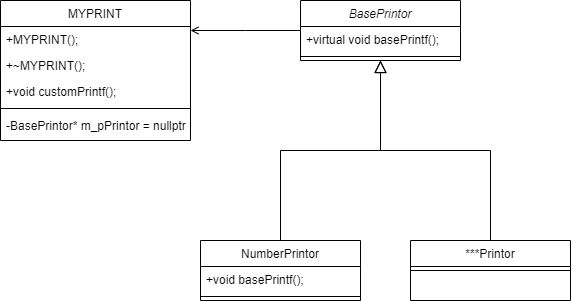

The diagram above was exported from draw.io. Its source (the exported page's mxGraphModel, read from the mxfile embedded in the PNG):
<mxGraphModel dx="1418" dy="828" grid="1" gridSize="10" guides="1" tooltips="1" connect="1" arrows="1" fold="1" page="1" pageScale="1" pageWidth="827" pageHeight="1169" math="0" shadow="0">
  <root>
    <mxCell id="WIyWlLk6GJQsqaUBKTNV-0" />
    <mxCell id="WIyWlLk6GJQsqaUBKTNV-1" parent="WIyWlLk6GJQsqaUBKTNV-0" />
    <mxCell id="zkfFHV4jXpPFQw0GAbJ--0" value="BasePrintor" style="swimlane;fontStyle=2;align=center;verticalAlign=top;childLayout=stackLayout;horizontal=1;startSize=26;horizontalStack=0;resizeParent=1;resizeLast=0;collapsible=1;marginBottom=0;rounded=0;shadow=0;strokeWidth=1;" parent="WIyWlLk6GJQsqaUBKTNV-1" vertex="1">
      <mxGeometry x="470" y="130" width="160" height="60" as="geometry">
        <mxRectangle x="230" y="140" width="160" height="26" as="alternateBounds" />
      </mxGeometry>
    </mxCell>
    <mxCell id="zkfFHV4jXpPFQw0GAbJ--1" value="+virtual void basePrintf();" style="text;align=left;verticalAlign=top;spacingLeft=4;spacingRight=4;overflow=hidden;rotatable=0;points=[[0,0.5],[1,0.5]];portConstraint=eastwest;" parent="zkfFHV4jXpPFQw0GAbJ--0" vertex="1">
      <mxGeometry y="26" width="160" height="26" as="geometry" />
    </mxCell>
    <mxCell id="zkfFHV4jXpPFQw0GAbJ--4" value="" style="line;html=1;strokeWidth=1;align=left;verticalAlign=middle;spacingTop=-1;spacingLeft=3;spacingRight=3;rotatable=0;labelPosition=right;points=[];portConstraint=eastwest;" parent="zkfFHV4jXpPFQw0GAbJ--0" vertex="1">
      <mxGeometry y="52" width="160" height="8" as="geometry" />
    </mxCell>
    <mxCell id="zkfFHV4jXpPFQw0GAbJ--6" value="NumberPrintor" style="swimlane;fontStyle=0;align=center;verticalAlign=top;childLayout=stackLayout;horizontal=1;startSize=26;horizontalStack=0;resizeParent=1;resizeLast=0;collapsible=1;marginBottom=0;rounded=0;shadow=0;strokeWidth=1;" parent="WIyWlLk6GJQsqaUBKTNV-1" vertex="1">
      <mxGeometry x="370" y="370" width="160" height="60" as="geometry">
        <mxRectangle x="130" y="380" width="160" height="26" as="alternateBounds" />
      </mxGeometry>
    </mxCell>
    <mxCell id="zkfFHV4jXpPFQw0GAbJ--7" value="&#09;+void basePrintf();" style="text;align=left;verticalAlign=top;spacingLeft=4;spacingRight=4;overflow=hidden;rotatable=0;points=[[0,0.5],[1,0.5]];portConstraint=eastwest;" parent="zkfFHV4jXpPFQw0GAbJ--6" vertex="1">
      <mxGeometry y="26" width="160" height="26" as="geometry" />
    </mxCell>
    <mxCell id="zkfFHV4jXpPFQw0GAbJ--9" value="" style="line;html=1;strokeWidth=1;align=left;verticalAlign=middle;spacingTop=-1;spacingLeft=3;spacingRight=3;rotatable=0;labelPosition=right;points=[];portConstraint=eastwest;" parent="zkfFHV4jXpPFQw0GAbJ--6" vertex="1">
      <mxGeometry y="52" width="160" height="8" as="geometry" />
    </mxCell>
    <mxCell id="zkfFHV4jXpPFQw0GAbJ--12" value="" style="endArrow=block;endSize=10;endFill=0;shadow=0;strokeWidth=1;rounded=0;edgeStyle=elbowEdgeStyle;elbow=vertical;" parent="WIyWlLk6GJQsqaUBKTNV-1" source="zkfFHV4jXpPFQw0GAbJ--6" target="zkfFHV4jXpPFQw0GAbJ--0" edge="1">
      <mxGeometry width="160" relative="1" as="geometry">
        <mxPoint x="450" y="213" as="sourcePoint" />
        <mxPoint x="450" y="213" as="targetPoint" />
      </mxGeometry>
    </mxCell>
    <mxCell id="zkfFHV4jXpPFQw0GAbJ--13" value="***Printor" style="swimlane;fontStyle=0;align=center;verticalAlign=top;childLayout=stackLayout;horizontal=1;startSize=26;horizontalStack=0;resizeParent=1;resizeLast=0;collapsible=1;marginBottom=0;rounded=0;shadow=0;strokeWidth=1;" parent="WIyWlLk6GJQsqaUBKTNV-1" vertex="1">
      <mxGeometry x="580" y="370" width="160" height="60" as="geometry">
        <mxRectangle x="340" y="380" width="170" height="26" as="alternateBounds" />
      </mxGeometry>
    </mxCell>
    <mxCell id="zkfFHV4jXpPFQw0GAbJ--15" value="" style="line;html=1;strokeWidth=1;align=left;verticalAlign=middle;spacingTop=-1;spacingLeft=3;spacingRight=3;rotatable=0;labelPosition=right;points=[];portConstraint=eastwest;" parent="zkfFHV4jXpPFQw0GAbJ--13" vertex="1">
      <mxGeometry y="26" width="160" height="8" as="geometry" />
    </mxCell>
    <mxCell id="zkfFHV4jXpPFQw0GAbJ--16" value="" style="endArrow=block;endSize=10;endFill=0;shadow=0;strokeWidth=1;rounded=0;edgeStyle=elbowEdgeStyle;elbow=vertical;" parent="WIyWlLk6GJQsqaUBKTNV-1" source="zkfFHV4jXpPFQw0GAbJ--13" target="zkfFHV4jXpPFQw0GAbJ--0" edge="1">
      <mxGeometry width="160" relative="1" as="geometry">
        <mxPoint x="460" y="383" as="sourcePoint" />
        <mxPoint x="560" y="281" as="targetPoint" />
      </mxGeometry>
    </mxCell>
    <mxCell id="zkfFHV4jXpPFQw0GAbJ--17" value="MYPRINT" style="swimlane;fontStyle=0;align=center;verticalAlign=top;childLayout=stackLayout;horizontal=1;startSize=26;horizontalStack=0;resizeParent=1;resizeLast=0;collapsible=1;marginBottom=0;rounded=0;shadow=0;strokeWidth=1;" parent="WIyWlLk6GJQsqaUBKTNV-1" vertex="1">
      <mxGeometry x="170" y="130" width="190" height="140" as="geometry">
        <mxRectangle x="550" y="140" width="160" height="26" as="alternateBounds" />
      </mxGeometry>
    </mxCell>
    <mxCell id="zkfFHV4jXpPFQw0GAbJ--18" value="+MYPRINT();" style="text;align=left;verticalAlign=top;spacingLeft=4;spacingRight=4;overflow=hidden;rotatable=0;points=[[0,0.5],[1,0.5]];portConstraint=eastwest;" parent="zkfFHV4jXpPFQw0GAbJ--17" vertex="1">
      <mxGeometry y="26" width="190" height="26" as="geometry" />
    </mxCell>
    <mxCell id="zkfFHV4jXpPFQw0GAbJ--19" value="+~MYPRINT();" style="text;align=left;verticalAlign=top;spacingLeft=4;spacingRight=4;overflow=hidden;rotatable=0;points=[[0,0.5],[1,0.5]];portConstraint=eastwest;rounded=0;shadow=0;html=0;" parent="zkfFHV4jXpPFQw0GAbJ--17" vertex="1">
      <mxGeometry y="52" width="190" height="26" as="geometry" />
    </mxCell>
    <mxCell id="zkfFHV4jXpPFQw0GAbJ--20" value="+void customPrintf();" style="text;align=left;verticalAlign=top;spacingLeft=4;spacingRight=4;overflow=hidden;rotatable=0;points=[[0,0.5],[1,0.5]];portConstraint=eastwest;rounded=0;shadow=0;html=0;" parent="zkfFHV4jXpPFQw0GAbJ--17" vertex="1">
      <mxGeometry y="78" width="190" height="26" as="geometry" />
    </mxCell>
    <mxCell id="zkfFHV4jXpPFQw0GAbJ--23" value="" style="line;html=1;strokeWidth=1;align=left;verticalAlign=middle;spacingTop=-1;spacingLeft=3;spacingRight=3;rotatable=0;labelPosition=right;points=[];portConstraint=eastwest;" parent="zkfFHV4jXpPFQw0GAbJ--17" vertex="1">
      <mxGeometry y="104" width="190" height="8" as="geometry" />
    </mxCell>
    <mxCell id="zkfFHV4jXpPFQw0GAbJ--24" value="-BasePrintor* m_pPrintor = nullptr;" style="text;align=left;verticalAlign=top;spacingLeft=4;spacingRight=4;overflow=hidden;rotatable=0;points=[[0,0.5],[1,0.5]];portConstraint=eastwest;" parent="zkfFHV4jXpPFQw0GAbJ--17" vertex="1">
      <mxGeometry y="112" width="190" height="26" as="geometry" />
    </mxCell>
    <mxCell id="zkfFHV4jXpPFQw0GAbJ--26" value="" style="endArrow=open;shadow=0;strokeWidth=1;rounded=0;endFill=1;edgeStyle=elbowEdgeStyle;elbow=vertical;" parent="WIyWlLk6GJQsqaUBKTNV-1" source="zkfFHV4jXpPFQw0GAbJ--0" target="zkfFHV4jXpPFQw0GAbJ--17" edge="1">
      <mxGeometry x="0.5" y="41" relative="1" as="geometry">
        <mxPoint x="260" y="182" as="sourcePoint" />
        <mxPoint x="420" y="182" as="targetPoint" />
        <mxPoint x="-40" y="32" as="offset" />
      </mxGeometry>
    </mxCell>
    <mxCell id="zkfFHV4jXpPFQw0GAbJ--28" value="" style="resizable=0;align=right;verticalAlign=bottom;labelBackgroundColor=none;fontSize=12;" parent="zkfFHV4jXpPFQw0GAbJ--26" connectable="0" vertex="1">
      <mxGeometry x="1" relative="1" as="geometry">
        <mxPoint x="-7" y="4" as="offset" />
      </mxGeometry>
    </mxCell>
  </root>
</mxGraphModel>